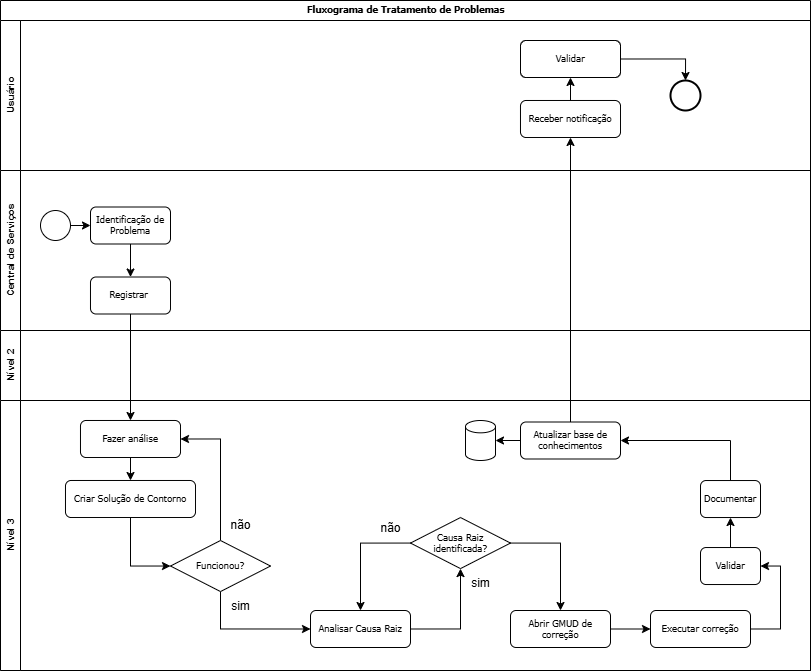

The diagram above was exported from draw.io. Its source (the exported page's mxGraphModel, read from the mxfile embedded in the PNG):
<mxGraphModel dx="1026" dy="632" grid="1" gridSize="10" guides="1" tooltips="1" connect="1" arrows="1" fold="1" page="1" pageScale="1" pageWidth="1100" pageHeight="850" background="none" math="0" shadow="0">
  <root>
    <mxCell id="0" />
    <mxCell id="1" parent="0" />
    <mxCell id="2b4e8129b02d487f-1" value="&lt;font style=&quot;font-size: 8.5px;&quot;&gt;Fluxograma de Tratamento de Problemas&lt;/font&gt;" style="swimlane;html=1;childLayout=stackLayout;horizontal=1;startSize=20;horizontalStack=0;rounded=0;shadow=0;labelBackgroundColor=none;strokeWidth=1;fontFamily=Verdana;fontSize=8;align=center;" parent="1" vertex="1">
      <mxGeometry x="180" y="70" width="810" height="670" as="geometry" />
    </mxCell>
    <mxCell id="2b4e8129b02d487f-3" value="&lt;font style=&quot;font-size: 10px;&quot;&gt;Usuário&lt;/font&gt;" style="swimlane;html=1;startSize=20;horizontal=0;" parent="2b4e8129b02d487f-1" vertex="1">
      <mxGeometry y="20" width="810" height="150" as="geometry" />
    </mxCell>
    <mxCell id="oVZ1BAvheATIpDn7J5tm-20" value="" style="edgeStyle=orthogonalEdgeStyle;rounded=0;orthogonalLoop=1;jettySize=auto;html=1;" edge="1" parent="2b4e8129b02d487f-3" source="oVZ1BAvheATIpDn7J5tm-17" target="oVZ1BAvheATIpDn7J5tm-19">
      <mxGeometry relative="1" as="geometry" />
    </mxCell>
    <mxCell id="oVZ1BAvheATIpDn7J5tm-17" value="&lt;font style=&quot;font-size: 8.5px;&quot;&gt;Receber notificação&lt;/font&gt;" style="rounded=1;whiteSpace=wrap;html=1;shadow=0;labelBackgroundColor=none;strokeWidth=1;fontFamily=Verdana;fontSize=8;align=center;" vertex="1" parent="2b4e8129b02d487f-3">
      <mxGeometry x="520" y="80" width="100" height="37" as="geometry" />
    </mxCell>
    <mxCell id="oVZ1BAvheATIpDn7J5tm-22" style="edgeStyle=orthogonalEdgeStyle;rounded=0;orthogonalLoop=1;jettySize=auto;html=1;exitX=1;exitY=0.5;exitDx=0;exitDy=0;entryX=0.5;entryY=0;entryDx=0;entryDy=0;" edge="1" parent="2b4e8129b02d487f-3" source="oVZ1BAvheATIpDn7J5tm-19" target="oVZ1BAvheATIpDn7J5tm-21">
      <mxGeometry relative="1" as="geometry" />
    </mxCell>
    <mxCell id="oVZ1BAvheATIpDn7J5tm-19" value="&lt;font style=&quot;font-size: 8.5px;&quot;&gt;Validar&lt;/font&gt;" style="rounded=1;whiteSpace=wrap;html=1;shadow=0;labelBackgroundColor=none;strokeWidth=1;fontFamily=Verdana;fontSize=8;align=center;" vertex="1" parent="2b4e8129b02d487f-3">
      <mxGeometry x="520" y="20" width="100" height="37" as="geometry" />
    </mxCell>
    <mxCell id="oVZ1BAvheATIpDn7J5tm-21" value="" style="ellipse;whiteSpace=wrap;html=1;rounded=0;shadow=0;labelBackgroundColor=none;strokeWidth=2;fontFamily=Verdana;fontSize=8;align=center;" vertex="1" parent="2b4e8129b02d487f-3">
      <mxGeometry x="670" y="60" width="30" height="30" as="geometry" />
    </mxCell>
    <mxCell id="2b4e8129b02d487f-4" value="&lt;span style=&quot;font-size: 10px;&quot;&gt;Central de Serviços&lt;/span&gt;" style="swimlane;html=1;startSize=20;horizontal=0;" parent="2b4e8129b02d487f-1" vertex="1">
      <mxGeometry y="170" width="810" height="160" as="geometry" />
    </mxCell>
    <mxCell id="s4QCKkaL5V6jj3v_4gCT-13" style="edgeStyle=orthogonalEdgeStyle;rounded=0;orthogonalLoop=1;jettySize=auto;html=1;exitX=1;exitY=0.5;exitDx=0;exitDy=0;entryX=0;entryY=0.5;entryDx=0;entryDy=0;" parent="2b4e8129b02d487f-4" source="s4QCKkaL5V6jj3v_4gCT-14" target="s4QCKkaL5V6jj3v_4gCT-16" edge="1">
      <mxGeometry relative="1" as="geometry" />
    </mxCell>
    <mxCell id="s4QCKkaL5V6jj3v_4gCT-14" value="" style="ellipse;whiteSpace=wrap;html=1;rounded=0;shadow=0;labelBackgroundColor=none;strokeWidth=1;fontFamily=Verdana;fontSize=8;align=center;" parent="2b4e8129b02d487f-4" vertex="1">
      <mxGeometry x="40" y="40" width="30" height="30" as="geometry" />
    </mxCell>
    <mxCell id="oVZ1BAvheATIpDn7J5tm-2" value="" style="edgeStyle=orthogonalEdgeStyle;rounded=0;orthogonalLoop=1;jettySize=auto;html=1;" edge="1" parent="2b4e8129b02d487f-4" source="s4QCKkaL5V6jj3v_4gCT-16" target="oVZ1BAvheATIpDn7J5tm-1">
      <mxGeometry relative="1" as="geometry" />
    </mxCell>
    <mxCell id="s4QCKkaL5V6jj3v_4gCT-16" value="&lt;font style=&quot;font-size: 8.5px;&quot;&gt;Identificação de Problema&lt;/font&gt;" style="rounded=1;whiteSpace=wrap;html=1;shadow=0;labelBackgroundColor=none;strokeWidth=1;fontFamily=Verdana;fontSize=9;align=center;" parent="2b4e8129b02d487f-4" vertex="1">
      <mxGeometry x="90" y="36.5" width="80" height="37" as="geometry" />
    </mxCell>
    <mxCell id="oVZ1BAvheATIpDn7J5tm-1" value="&lt;font style=&quot;font-size: 8.5px;&quot;&gt;Registrar&amp;nbsp;&lt;/font&gt;" style="rounded=1;whiteSpace=wrap;html=1;shadow=0;labelBackgroundColor=none;strokeWidth=1;fontFamily=Verdana;fontSize=9;align=center;" vertex="1" parent="2b4e8129b02d487f-4">
      <mxGeometry x="90" y="106.5" width="80" height="37" as="geometry" />
    </mxCell>
    <mxCell id="oVZ1BAvheATIpDn7J5tm-16" value="&lt;span style=&quot;font-size: 10px;&quot;&gt;Nível 2&lt;/span&gt;" style="swimlane;html=1;startSize=20;horizontal=0;" vertex="1" parent="2b4e8129b02d487f-1">
      <mxGeometry y="330" width="810" height="70" as="geometry" />
    </mxCell>
    <mxCell id="Rq8yyQeP4w4pOeJSHKfv-42" value="&lt;font style=&quot;font-size: 10px;&quot;&gt;Nível 3&lt;/font&gt;" style="swimlane;html=1;startSize=20;horizontal=0;" parent="oVZ1BAvheATIpDn7J5tm-16" vertex="1">
      <mxGeometry y="70" width="810" height="270" as="geometry" />
    </mxCell>
    <mxCell id="s4QCKkaL5V6jj3v_4gCT-52" value="" style="edgeStyle=orthogonalEdgeStyle;rounded=0;orthogonalLoop=1;jettySize=auto;html=1;" parent="Rq8yyQeP4w4pOeJSHKfv-42" source="s4QCKkaL5V6jj3v_4gCT-45" target="s4QCKkaL5V6jj3v_4gCT-51" edge="1">
      <mxGeometry relative="1" as="geometry" />
    </mxCell>
    <mxCell id="s4QCKkaL5V6jj3v_4gCT-45" value="&lt;span style=&quot;font-size: 8.5px;&quot;&gt;Fazer análise&lt;/span&gt;" style="rounded=1;whiteSpace=wrap;html=1;shadow=0;labelBackgroundColor=none;strokeWidth=1;fontFamily=Verdana;fontSize=8;align=center;" parent="Rq8yyQeP4w4pOeJSHKfv-42" vertex="1">
      <mxGeometry x="80" y="20" width="100" height="37" as="geometry" />
    </mxCell>
    <mxCell id="s4QCKkaL5V6jj3v_4gCT-54" style="edgeStyle=orthogonalEdgeStyle;rounded=0;orthogonalLoop=1;jettySize=auto;html=1;exitX=0.5;exitY=1;exitDx=0;exitDy=0;entryX=0;entryY=0.5;entryDx=0;entryDy=0;" parent="Rq8yyQeP4w4pOeJSHKfv-42" source="s4QCKkaL5V6jj3v_4gCT-51" target="s4QCKkaL5V6jj3v_4gCT-53" edge="1">
      <mxGeometry relative="1" as="geometry" />
    </mxCell>
    <mxCell id="s4QCKkaL5V6jj3v_4gCT-51" value="&lt;span style=&quot;font-size: 8.5px;&quot;&gt;Criar Solução de Contorno&lt;/span&gt;" style="rounded=1;whiteSpace=wrap;html=1;shadow=0;labelBackgroundColor=none;strokeWidth=1;fontFamily=Verdana;fontSize=8;align=center;" parent="Rq8yyQeP4w4pOeJSHKfv-42" vertex="1">
      <mxGeometry x="65" y="80" width="130" height="37" as="geometry" />
    </mxCell>
    <mxCell id="s4QCKkaL5V6jj3v_4gCT-56" style="edgeStyle=orthogonalEdgeStyle;rounded=0;orthogonalLoop=1;jettySize=auto;html=1;exitX=0.5;exitY=1;exitDx=0;exitDy=0;entryX=0;entryY=0.5;entryDx=0;entryDy=0;" parent="Rq8yyQeP4w4pOeJSHKfv-42" source="s4QCKkaL5V6jj3v_4gCT-53" target="s4QCKkaL5V6jj3v_4gCT-55" edge="1">
      <mxGeometry relative="1" as="geometry" />
    </mxCell>
    <mxCell id="oVZ1BAvheATIpDn7J5tm-5" style="edgeStyle=orthogonalEdgeStyle;rounded=0;orthogonalLoop=1;jettySize=auto;html=1;exitX=0.5;exitY=0;exitDx=0;exitDy=0;entryX=1;entryY=0.5;entryDx=0;entryDy=0;" edge="1" parent="Rq8yyQeP4w4pOeJSHKfv-42" source="s4QCKkaL5V6jj3v_4gCT-53" target="s4QCKkaL5V6jj3v_4gCT-45">
      <mxGeometry relative="1" as="geometry" />
    </mxCell>
    <mxCell id="s4QCKkaL5V6jj3v_4gCT-53" value="&lt;span style=&quot;font-size: 8.5px;&quot;&gt;Funcionou?&lt;/span&gt;" style="rhombus;whiteSpace=wrap;html=1;fontSize=8;fontFamily=Verdana;rounded=1;shadow=0;labelBackgroundColor=none;strokeWidth=1;arcSize=0;" parent="Rq8yyQeP4w4pOeJSHKfv-42" vertex="1">
      <mxGeometry x="170" y="140" width="100" height="51.06" as="geometry" />
    </mxCell>
    <mxCell id="s4QCKkaL5V6jj3v_4gCT-61" style="edgeStyle=orthogonalEdgeStyle;rounded=0;orthogonalLoop=1;jettySize=auto;html=1;exitX=1;exitY=0.5;exitDx=0;exitDy=0;entryX=0.5;entryY=1;entryDx=0;entryDy=0;" parent="Rq8yyQeP4w4pOeJSHKfv-42" source="s4QCKkaL5V6jj3v_4gCT-55" target="oVZ1BAvheATIpDn7J5tm-6" edge="1">
      <mxGeometry relative="1" as="geometry">
        <mxPoint x="460" y="87" as="targetPoint" />
      </mxGeometry>
    </mxCell>
    <mxCell id="s4QCKkaL5V6jj3v_4gCT-55" value="&lt;span style=&quot;font-size: 8.5px;&quot;&gt;Analisar Causa Raiz&lt;/span&gt;" style="rounded=1;whiteSpace=wrap;html=1;shadow=0;labelBackgroundColor=none;strokeWidth=1;fontFamily=Verdana;fontSize=8;align=center;" parent="Rq8yyQeP4w4pOeJSHKfv-42" vertex="1">
      <mxGeometry x="310" y="210" width="100" height="37" as="geometry" />
    </mxCell>
    <mxCell id="s4QCKkaL5V6jj3v_4gCT-57" value="sim" style="text;html=1;align=center;verticalAlign=middle;resizable=0;points=[];autosize=1;strokeColor=none;fillColor=none;" parent="Rq8yyQeP4w4pOeJSHKfv-42" vertex="1">
      <mxGeometry x="220" y="191.06" width="40" height="30" as="geometry" />
    </mxCell>
    <mxCell id="s4QCKkaL5V6jj3v_4gCT-60" value="não" style="text;html=1;align=center;verticalAlign=middle;resizable=0;points=[];autosize=1;strokeColor=none;fillColor=none;" parent="Rq8yyQeP4w4pOeJSHKfv-42" vertex="1">
      <mxGeometry x="220" y="110" width="40" height="30" as="geometry" />
    </mxCell>
    <mxCell id="s4QCKkaL5V6jj3v_4gCT-67" value="" style="edgeStyle=orthogonalEdgeStyle;rounded=0;orthogonalLoop=1;jettySize=auto;html=1;" parent="Rq8yyQeP4w4pOeJSHKfv-42" source="s4QCKkaL5V6jj3v_4gCT-64" target="s4QCKkaL5V6jj3v_4gCT-66" edge="1">
      <mxGeometry relative="1" as="geometry" />
    </mxCell>
    <mxCell id="s4QCKkaL5V6jj3v_4gCT-64" value="&lt;font style=&quot;font-size: 8.5px;&quot;&gt;Validar&lt;/font&gt;" style="rounded=1;whiteSpace=wrap;html=1;shadow=0;labelBackgroundColor=none;strokeWidth=1;fontFamily=Verdana;fontSize=8;align=center;" parent="Rq8yyQeP4w4pOeJSHKfv-42" vertex="1">
      <mxGeometry x="700" y="147.03" width="60" height="37" as="geometry" />
    </mxCell>
    <mxCell id="oVZ1BAvheATIpDn7J5tm-15" style="edgeStyle=orthogonalEdgeStyle;rounded=0;orthogonalLoop=1;jettySize=auto;html=1;exitX=0.5;exitY=0;exitDx=0;exitDy=0;entryX=1;entryY=0.5;entryDx=0;entryDy=0;" edge="1" parent="Rq8yyQeP4w4pOeJSHKfv-42" source="s4QCKkaL5V6jj3v_4gCT-66" target="s4QCKkaL5V6jj3v_4gCT-68">
      <mxGeometry relative="1" as="geometry" />
    </mxCell>
    <mxCell id="s4QCKkaL5V6jj3v_4gCT-66" value="&lt;font style=&quot;font-size: 8.5px;&quot;&gt;Documentar&lt;/font&gt;" style="rounded=1;whiteSpace=wrap;html=1;shadow=0;labelBackgroundColor=none;strokeWidth=1;fontFamily=Verdana;fontSize=8;align=center;" parent="Rq8yyQeP4w4pOeJSHKfv-42" vertex="1">
      <mxGeometry x="700" y="80.03" width="60" height="37" as="geometry" />
    </mxCell>
    <mxCell id="MtvkgOJpsOfjY5D2A3Oo-2" style="edgeStyle=orthogonalEdgeStyle;rounded=0;orthogonalLoop=1;jettySize=auto;html=1;exitX=0;exitY=0.5;exitDx=0;exitDy=0;" parent="Rq8yyQeP4w4pOeJSHKfv-42" source="s4QCKkaL5V6jj3v_4gCT-68" target="MtvkgOJpsOfjY5D2A3Oo-1" edge="1">
      <mxGeometry relative="1" as="geometry" />
    </mxCell>
    <mxCell id="s4QCKkaL5V6jj3v_4gCT-68" value="&lt;font style=&quot;font-size: 8.5px;&quot;&gt;Atualizar base de conhecimentos&lt;/font&gt;" style="rounded=1;whiteSpace=wrap;html=1;shadow=0;labelBackgroundColor=none;strokeWidth=1;fontFamily=Verdana;fontSize=8;align=center;" parent="Rq8yyQeP4w4pOeJSHKfv-42" vertex="1">
      <mxGeometry x="520" y="21.5" width="100" height="37" as="geometry" />
    </mxCell>
    <mxCell id="MtvkgOJpsOfjY5D2A3Oo-1" value="" style="shape=cylinder3;whiteSpace=wrap;html=1;boundedLbl=1;backgroundOutline=1;size=6.166666666666686;" parent="Rq8yyQeP4w4pOeJSHKfv-42" vertex="1">
      <mxGeometry x="465" y="20" width="30" height="40" as="geometry" />
    </mxCell>
    <mxCell id="oVZ1BAvheATIpDn7J5tm-7" style="edgeStyle=orthogonalEdgeStyle;rounded=0;orthogonalLoop=1;jettySize=auto;html=1;exitX=0;exitY=0.5;exitDx=0;exitDy=0;entryX=0.5;entryY=0;entryDx=0;entryDy=0;" edge="1" parent="Rq8yyQeP4w4pOeJSHKfv-42" source="oVZ1BAvheATIpDn7J5tm-6" target="s4QCKkaL5V6jj3v_4gCT-55">
      <mxGeometry relative="1" as="geometry" />
    </mxCell>
    <mxCell id="oVZ1BAvheATIpDn7J5tm-11" style="edgeStyle=orthogonalEdgeStyle;rounded=0;orthogonalLoop=1;jettySize=auto;html=1;exitX=1;exitY=0.5;exitDx=0;exitDy=0;entryX=0.5;entryY=0;entryDx=0;entryDy=0;" edge="1" parent="Rq8yyQeP4w4pOeJSHKfv-42" source="oVZ1BAvheATIpDn7J5tm-6" target="oVZ1BAvheATIpDn7J5tm-10">
      <mxGeometry relative="1" as="geometry" />
    </mxCell>
    <mxCell id="oVZ1BAvheATIpDn7J5tm-6" value="&lt;span style=&quot;font-size: 8.5px;&quot;&gt;Causa Raiz identificada?&lt;/span&gt;" style="rhombus;whiteSpace=wrap;html=1;fontSize=8;fontFamily=Verdana;rounded=1;shadow=0;labelBackgroundColor=none;strokeWidth=1;arcSize=0;" vertex="1" parent="Rq8yyQeP4w4pOeJSHKfv-42">
      <mxGeometry x="410" y="117.02999999999994" width="100" height="51.06" as="geometry" />
    </mxCell>
    <mxCell id="oVZ1BAvheATIpDn7J5tm-8" value="não" style="text;html=1;align=center;verticalAlign=middle;resizable=0;points=[];autosize=1;strokeColor=none;fillColor=none;" vertex="1" parent="Rq8yyQeP4w4pOeJSHKfv-42">
      <mxGeometry x="370" y="113" width="40" height="30" as="geometry" />
    </mxCell>
    <mxCell id="oVZ1BAvheATIpDn7J5tm-9" value="sim" style="text;html=1;align=center;verticalAlign=middle;resizable=0;points=[];autosize=1;strokeColor=none;fillColor=none;" vertex="1" parent="Rq8yyQeP4w4pOeJSHKfv-42">
      <mxGeometry x="460" y="168.08999999999992" width="40" height="30" as="geometry" />
    </mxCell>
    <mxCell id="oVZ1BAvheATIpDn7J5tm-13" value="" style="edgeStyle=orthogonalEdgeStyle;rounded=0;orthogonalLoop=1;jettySize=auto;html=1;" edge="1" parent="Rq8yyQeP4w4pOeJSHKfv-42" source="oVZ1BAvheATIpDn7J5tm-10" target="oVZ1BAvheATIpDn7J5tm-12">
      <mxGeometry relative="1" as="geometry" />
    </mxCell>
    <mxCell id="oVZ1BAvheATIpDn7J5tm-10" value="&lt;span style=&quot;font-size: 8.5px;&quot;&gt;Abrir GMUD de correção&lt;/span&gt;" style="rounded=1;whiteSpace=wrap;html=1;shadow=0;labelBackgroundColor=none;strokeWidth=1;fontFamily=Verdana;fontSize=8;align=center;" vertex="1" parent="Rq8yyQeP4w4pOeJSHKfv-42">
      <mxGeometry x="510" y="210" width="100" height="37" as="geometry" />
    </mxCell>
    <mxCell id="oVZ1BAvheATIpDn7J5tm-14" style="edgeStyle=orthogonalEdgeStyle;rounded=0;orthogonalLoop=1;jettySize=auto;html=1;exitX=1;exitY=0.5;exitDx=0;exitDy=0;entryX=1;entryY=0.5;entryDx=0;entryDy=0;" edge="1" parent="Rq8yyQeP4w4pOeJSHKfv-42" source="oVZ1BAvheATIpDn7J5tm-12" target="s4QCKkaL5V6jj3v_4gCT-64">
      <mxGeometry relative="1" as="geometry" />
    </mxCell>
    <mxCell id="oVZ1BAvheATIpDn7J5tm-12" value="&lt;span style=&quot;font-size: 8.5px;&quot;&gt;Executar correção&lt;/span&gt;" style="rounded=1;whiteSpace=wrap;html=1;shadow=0;labelBackgroundColor=none;strokeWidth=1;fontFamily=Verdana;fontSize=8;align=center;" vertex="1" parent="Rq8yyQeP4w4pOeJSHKfv-42">
      <mxGeometry x="650" y="210" width="100" height="37" as="geometry" />
    </mxCell>
    <mxCell id="oVZ1BAvheATIpDn7J5tm-3" style="edgeStyle=orthogonalEdgeStyle;rounded=0;orthogonalLoop=1;jettySize=auto;html=1;exitX=0.5;exitY=1;exitDx=0;exitDy=0;entryX=0.5;entryY=0;entryDx=0;entryDy=0;" edge="1" parent="2b4e8129b02d487f-1" source="oVZ1BAvheATIpDn7J5tm-1" target="s4QCKkaL5V6jj3v_4gCT-45">
      <mxGeometry relative="1" as="geometry" />
    </mxCell>
    <mxCell id="oVZ1BAvheATIpDn7J5tm-18" value="" style="edgeStyle=orthogonalEdgeStyle;rounded=0;orthogonalLoop=1;jettySize=auto;html=1;" edge="1" parent="2b4e8129b02d487f-1" source="s4QCKkaL5V6jj3v_4gCT-68" target="oVZ1BAvheATIpDn7J5tm-17">
      <mxGeometry relative="1" as="geometry" />
    </mxCell>
  </root>
</mxGraphModel>